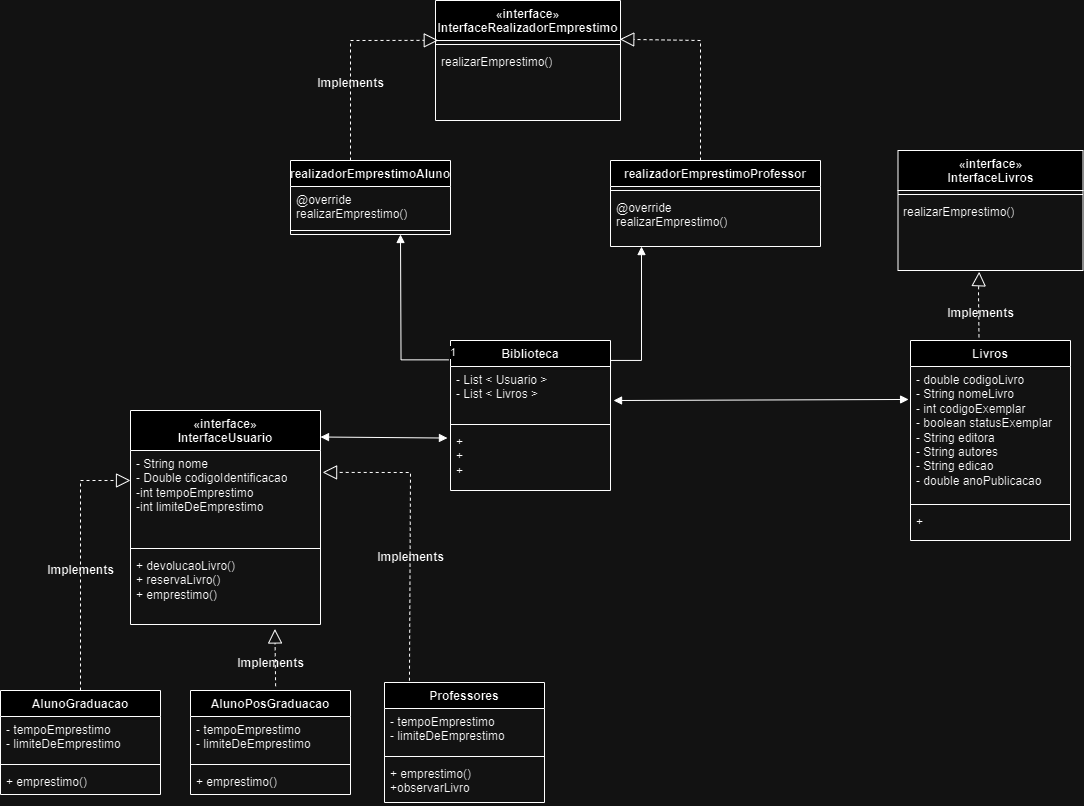

The diagram above was exported from draw.io. Its source (the exported page's mxGraphModel, read from the mxfile embedded in the PNG):
<mxGraphModel dx="1687" dy="929" grid="1" gridSize="10" guides="1" tooltips="1" connect="1" arrows="1" fold="1" page="1" pageScale="1" pageWidth="1169" pageHeight="1654" math="0" shadow="0">
  <root>
    <mxCell id="0" />
    <mxCell id="1" parent="0" />
    <mxCell id="XD7fQzd8C11cnt6zvlro-7" value="«interface»&lt;br&gt;InterfaceUsuario" style="swimlane;fontStyle=1;align=center;verticalAlign=top;childLayout=stackLayout;horizontal=1;startSize=40;horizontalStack=0;resizeParent=1;resizeParentMax=0;resizeLast=0;collapsible=1;marginBottom=0;whiteSpace=wrap;html=1;" parent="1" vertex="1">
      <mxGeometry x="210" y="680" width="190" height="214" as="geometry" />
    </mxCell>
    <mxCell id="XD7fQzd8C11cnt6zvlro-8" value="- String nome&lt;br&gt;- Double codigoIdentificacao&lt;br&gt;-int tempoEmprestimo&lt;br&gt;-int limiteDeEmprestimo&lt;br&gt;" style="text;strokeColor=none;fillColor=none;align=left;verticalAlign=top;spacingLeft=4;spacingRight=4;overflow=hidden;rotatable=0;points=[[0,0.5],[1,0.5]];portConstraint=eastwest;whiteSpace=wrap;html=1;" parent="XD7fQzd8C11cnt6zvlro-7" vertex="1">
      <mxGeometry y="40" width="190" height="94" as="geometry" />
    </mxCell>
    <mxCell id="XD7fQzd8C11cnt6zvlro-9" value="" style="line;strokeWidth=1;fillColor=none;align=left;verticalAlign=middle;spacingTop=-1;spacingLeft=3;spacingRight=3;rotatable=0;labelPosition=right;points=[];portConstraint=eastwest;strokeColor=inherit;" parent="XD7fQzd8C11cnt6zvlro-7" vertex="1">
      <mxGeometry y="134" width="190" height="8" as="geometry" />
    </mxCell>
    <mxCell id="XD7fQzd8C11cnt6zvlro-10" value="+ devolucaoLivro()&lt;br&gt;+ reservaLivro()&lt;br&gt;+ emprestimo()" style="text;strokeColor=none;fillColor=none;align=left;verticalAlign=top;spacingLeft=4;spacingRight=4;overflow=hidden;rotatable=0;points=[[0,0.5],[1,0.5]];portConstraint=eastwest;whiteSpace=wrap;html=1;" parent="XD7fQzd8C11cnt6zvlro-7" vertex="1">
      <mxGeometry y="142" width="190" height="72" as="geometry" />
    </mxCell>
    <mxCell id="XD7fQzd8C11cnt6zvlro-11" value="" style="endArrow=block;dashed=1;endFill=0;endSize=12;html=1;rounded=0;exitX=0.5;exitY=0;exitDx=0;exitDy=0;entryX=0;entryY=0.319;entryDx=0;entryDy=0;entryPerimeter=0;" parent="1" source="XD7fQzd8C11cnt6zvlro-12" target="XD7fQzd8C11cnt6zvlro-8" edge="1">
      <mxGeometry width="160" relative="1" as="geometry">
        <mxPoint x="159.86" y="760" as="sourcePoint" />
        <mxPoint x="159.86" y="740" as="targetPoint" />
        <Array as="points">
          <mxPoint x="160" y="750" />
        </Array>
      </mxGeometry>
    </mxCell>
    <mxCell id="XD7fQzd8C11cnt6zvlro-12" value="AlunoGraduacao" style="swimlane;fontStyle=1;align=center;verticalAlign=top;childLayout=stackLayout;horizontal=1;startSize=26;horizontalStack=0;resizeParent=1;resizeParentMax=0;resizeLast=0;collapsible=1;marginBottom=0;whiteSpace=wrap;html=1;" parent="1" vertex="1">
      <mxGeometry x="80" y="960" width="160" height="104" as="geometry" />
    </mxCell>
    <mxCell id="XD7fQzd8C11cnt6zvlro-13" value="- tempoEmprestimo&lt;br&gt;- limiteDeEmprestimo" style="text;strokeColor=none;fillColor=none;align=left;verticalAlign=top;spacingLeft=4;spacingRight=4;overflow=hidden;rotatable=0;points=[[0,0.5],[1,0.5]];portConstraint=eastwest;whiteSpace=wrap;html=1;" parent="XD7fQzd8C11cnt6zvlro-12" vertex="1">
      <mxGeometry y="26" width="160" height="44" as="geometry" />
    </mxCell>
    <mxCell id="XD7fQzd8C11cnt6zvlro-14" value="" style="line;strokeWidth=1;fillColor=none;align=left;verticalAlign=middle;spacingTop=-1;spacingLeft=3;spacingRight=3;rotatable=0;labelPosition=right;points=[];portConstraint=eastwest;strokeColor=inherit;" parent="XD7fQzd8C11cnt6zvlro-12" vertex="1">
      <mxGeometry y="70" width="160" height="8" as="geometry" />
    </mxCell>
    <mxCell id="XD7fQzd8C11cnt6zvlro-15" value="+ emprestimo()" style="text;strokeColor=none;fillColor=none;align=left;verticalAlign=top;spacingLeft=4;spacingRight=4;overflow=hidden;rotatable=0;points=[[0,0.5],[1,0.5]];portConstraint=eastwest;whiteSpace=wrap;html=1;" parent="XD7fQzd8C11cnt6zvlro-12" vertex="1">
      <mxGeometry y="78" width="160" height="26" as="geometry" />
    </mxCell>
    <mxCell id="XD7fQzd8C11cnt6zvlro-16" value="AlunoPosGraduacao" style="swimlane;fontStyle=1;align=center;verticalAlign=top;childLayout=stackLayout;horizontal=1;startSize=26;horizontalStack=0;resizeParent=1;resizeParentMax=0;resizeLast=0;collapsible=1;marginBottom=0;whiteSpace=wrap;html=1;" parent="1" vertex="1">
      <mxGeometry x="270" y="960" width="160" height="104" as="geometry" />
    </mxCell>
    <mxCell id="XD7fQzd8C11cnt6zvlro-17" value="- tempoEmprestimo&lt;br style=&quot;border-color: var(--border-color);&quot;&gt;- limiteDeEmprestimo" style="text;strokeColor=none;fillColor=none;align=left;verticalAlign=top;spacingLeft=4;spacingRight=4;overflow=hidden;rotatable=0;points=[[0,0.5],[1,0.5]];portConstraint=eastwest;whiteSpace=wrap;html=1;" parent="XD7fQzd8C11cnt6zvlro-16" vertex="1">
      <mxGeometry y="26" width="160" height="44" as="geometry" />
    </mxCell>
    <mxCell id="XD7fQzd8C11cnt6zvlro-18" value="" style="line;strokeWidth=1;fillColor=none;align=left;verticalAlign=middle;spacingTop=-1;spacingLeft=3;spacingRight=3;rotatable=0;labelPosition=right;points=[];portConstraint=eastwest;strokeColor=inherit;" parent="XD7fQzd8C11cnt6zvlro-16" vertex="1">
      <mxGeometry y="70" width="160" height="8" as="geometry" />
    </mxCell>
    <mxCell id="XD7fQzd8C11cnt6zvlro-19" value="+ emprestimo()" style="text;strokeColor=none;fillColor=none;align=left;verticalAlign=top;spacingLeft=4;spacingRight=4;overflow=hidden;rotatable=0;points=[[0,0.5],[1,0.5]];portConstraint=eastwest;whiteSpace=wrap;html=1;" parent="XD7fQzd8C11cnt6zvlro-16" vertex="1">
      <mxGeometry y="78" width="160" height="26" as="geometry" />
    </mxCell>
    <mxCell id="XD7fQzd8C11cnt6zvlro-20" value="Professores" style="swimlane;fontStyle=1;align=center;verticalAlign=top;childLayout=stackLayout;horizontal=1;startSize=26;horizontalStack=0;resizeParent=1;resizeParentMax=0;resizeLast=0;collapsible=1;marginBottom=0;whiteSpace=wrap;html=1;" parent="1" vertex="1">
      <mxGeometry x="464" y="952" width="160" height="120" as="geometry" />
    </mxCell>
    <mxCell id="XD7fQzd8C11cnt6zvlro-21" value="- tempoEmprestimo&lt;br style=&quot;border-color: var(--border-color);&quot;&gt;- limiteDeEmprestimo" style="text;strokeColor=none;fillColor=none;align=left;verticalAlign=top;spacingLeft=4;spacingRight=4;overflow=hidden;rotatable=0;points=[[0,0.5],[1,0.5]];portConstraint=eastwest;whiteSpace=wrap;html=1;" parent="XD7fQzd8C11cnt6zvlro-20" vertex="1">
      <mxGeometry y="26" width="160" height="44" as="geometry" />
    </mxCell>
    <mxCell id="XD7fQzd8C11cnt6zvlro-22" value="" style="line;strokeWidth=1;fillColor=none;align=left;verticalAlign=middle;spacingTop=-1;spacingLeft=3;spacingRight=3;rotatable=0;labelPosition=right;points=[];portConstraint=eastwest;strokeColor=inherit;" parent="XD7fQzd8C11cnt6zvlro-20" vertex="1">
      <mxGeometry y="70" width="160" height="8" as="geometry" />
    </mxCell>
    <mxCell id="XD7fQzd8C11cnt6zvlro-23" value="+ emprestimo()&lt;br&gt;+observarLivro" style="text;strokeColor=none;fillColor=none;align=left;verticalAlign=top;spacingLeft=4;spacingRight=4;overflow=hidden;rotatable=0;points=[[0,0.5],[1,0.5]];portConstraint=eastwest;whiteSpace=wrap;html=1;" parent="XD7fQzd8C11cnt6zvlro-20" vertex="1">
      <mxGeometry y="78" width="160" height="42" as="geometry" />
    </mxCell>
    <mxCell id="XD7fQzd8C11cnt6zvlro-28" value="Biblioteca" style="swimlane;fontStyle=1;align=center;verticalAlign=top;childLayout=stackLayout;horizontal=1;startSize=26;horizontalStack=0;resizeParent=1;resizeParentMax=0;resizeLast=0;collapsible=1;marginBottom=0;whiteSpace=wrap;html=1;" parent="1" vertex="1">
      <mxGeometry x="530" y="610" width="160" height="150" as="geometry" />
    </mxCell>
    <mxCell id="XD7fQzd8C11cnt6zvlro-29" value="- List &amp;lt; Usuario &amp;gt;&lt;br&gt;- List &amp;lt; Livros &amp;gt;" style="text;strokeColor=none;fillColor=none;align=left;verticalAlign=top;spacingLeft=4;spacingRight=4;overflow=hidden;rotatable=0;points=[[0,0.5],[1,0.5]];portConstraint=eastwest;whiteSpace=wrap;html=1;" parent="XD7fQzd8C11cnt6zvlro-28" vertex="1">
      <mxGeometry y="26" width="160" height="54" as="geometry" />
    </mxCell>
    <mxCell id="XD7fQzd8C11cnt6zvlro-30" value="" style="line;strokeWidth=1;fillColor=none;align=left;verticalAlign=middle;spacingTop=-1;spacingLeft=3;spacingRight=3;rotatable=0;labelPosition=right;points=[];portConstraint=eastwest;strokeColor=inherit;" parent="XD7fQzd8C11cnt6zvlro-28" vertex="1">
      <mxGeometry y="80" width="160" height="8" as="geometry" />
    </mxCell>
    <mxCell id="XD7fQzd8C11cnt6zvlro-31" value="+&lt;br&gt;+&lt;br&gt;+" style="text;strokeColor=none;fillColor=none;align=left;verticalAlign=top;spacingLeft=4;spacingRight=4;overflow=hidden;rotatable=0;points=[[0,0.5],[1,0.5]];portConstraint=eastwest;whiteSpace=wrap;html=1;" parent="XD7fQzd8C11cnt6zvlro-28" vertex="1">
      <mxGeometry y="88" width="160" height="62" as="geometry" />
    </mxCell>
    <mxCell id="XD7fQzd8C11cnt6zvlro-57" value="Livros" style="swimlane;fontStyle=1;align=center;verticalAlign=top;childLayout=stackLayout;horizontal=1;startSize=26;horizontalStack=0;resizeParent=1;resizeParentMax=0;resizeLast=0;collapsible=1;marginBottom=0;whiteSpace=wrap;html=1;" parent="1" vertex="1">
      <mxGeometry x="990" y="610" width="160" height="200" as="geometry" />
    </mxCell>
    <mxCell id="XD7fQzd8C11cnt6zvlro-58" value="- double codigoLivro&lt;br&gt;- String nomeLivro&lt;br&gt;- int codigoExemplar&lt;br&gt;- boolean statusExemplar&lt;br&gt;- String editora&lt;br&gt;- String autores&lt;br&gt;- String edicao&lt;br&gt;- double anoPublicacao" style="text;strokeColor=none;fillColor=none;align=left;verticalAlign=top;spacingLeft=4;spacingRight=4;overflow=hidden;rotatable=0;points=[[0,0.5],[1,0.5]];portConstraint=eastwest;whiteSpace=wrap;html=1;" parent="XD7fQzd8C11cnt6zvlro-57" vertex="1">
      <mxGeometry y="26" width="160" height="134" as="geometry" />
    </mxCell>
    <mxCell id="XD7fQzd8C11cnt6zvlro-59" value="" style="line;strokeWidth=1;fillColor=none;align=left;verticalAlign=middle;spacingTop=-1;spacingLeft=3;spacingRight=3;rotatable=0;labelPosition=right;points=[];portConstraint=eastwest;strokeColor=inherit;" parent="XD7fQzd8C11cnt6zvlro-57" vertex="1">
      <mxGeometry y="160" width="160" height="8" as="geometry" />
    </mxCell>
    <mxCell id="XD7fQzd8C11cnt6zvlro-60" value="+&lt;br&gt;" style="text;strokeColor=none;fillColor=none;align=left;verticalAlign=top;spacingLeft=4;spacingRight=4;overflow=hidden;rotatable=0;points=[[0,0.5],[1,0.5]];portConstraint=eastwest;whiteSpace=wrap;html=1;" parent="XD7fQzd8C11cnt6zvlro-57" vertex="1">
      <mxGeometry y="168" width="160" height="32" as="geometry" />
    </mxCell>
    <mxCell id="XD7fQzd8C11cnt6zvlro-61" value="" style="endArrow=block;startArrow=block;endFill=1;startFill=1;html=1;rounded=0;entryX=-0.019;entryY=0.154;entryDx=0;entryDy=0;entryPerimeter=0;" parent="1" target="XD7fQzd8C11cnt6zvlro-31" edge="1">
      <mxGeometry width="160" relative="1" as="geometry">
        <mxPoint x="400" y="706.5" as="sourcePoint" />
        <mxPoint x="560" y="706.5" as="targetPoint" />
      </mxGeometry>
    </mxCell>
    <mxCell id="XD7fQzd8C11cnt6zvlro-62" value="" style="endArrow=block;startArrow=block;endFill=1;startFill=1;html=1;rounded=0;exitX=1.019;exitY=0.63;exitDx=0;exitDy=0;exitPerimeter=0;entryX=-0.012;entryY=0.246;entryDx=0;entryDy=0;entryPerimeter=0;" parent="1" source="XD7fQzd8C11cnt6zvlro-29" target="XD7fQzd8C11cnt6zvlro-58" edge="1">
      <mxGeometry width="160" relative="1" as="geometry">
        <mxPoint x="700" y="670" as="sourcePoint" />
        <mxPoint x="790" y="670" as="targetPoint" />
      </mxGeometry>
    </mxCell>
    <mxCell id="w8d40dtO2IiWsaPc454i-2" value="realizadorEmprestimoAluno" style="swimlane;fontStyle=1;align=center;verticalAlign=top;childLayout=stackLayout;horizontal=1;startSize=26;horizontalStack=0;resizeParent=1;resizeParentMax=0;resizeLast=0;collapsible=1;marginBottom=0;whiteSpace=wrap;html=1;" vertex="1" parent="1">
      <mxGeometry x="370" y="430" width="160" height="74" as="geometry" />
    </mxCell>
    <mxCell id="w8d40dtO2IiWsaPc454i-5" value="@override&lt;br&gt;realizarEmprestimo()" style="text;strokeColor=none;fillColor=none;align=left;verticalAlign=top;spacingLeft=4;spacingRight=4;overflow=hidden;rotatable=0;points=[[0,0.5],[1,0.5]];portConstraint=eastwest;whiteSpace=wrap;html=1;" vertex="1" parent="w8d40dtO2IiWsaPc454i-2">
      <mxGeometry y="26" width="160" height="40" as="geometry" />
    </mxCell>
    <mxCell id="w8d40dtO2IiWsaPc454i-4" value="" style="line;strokeWidth=1;fillColor=none;align=left;verticalAlign=middle;spacingTop=-1;spacingLeft=3;spacingRight=3;rotatable=0;labelPosition=right;points=[];portConstraint=eastwest;strokeColor=inherit;" vertex="1" parent="w8d40dtO2IiWsaPc454i-2">
      <mxGeometry y="66" width="160" height="8" as="geometry" />
    </mxCell>
    <mxCell id="w8d40dtO2IiWsaPc454i-6" value="«interface»&lt;br style=&quot;border-color: var(--border-color); font-weight: 400;&quot;&gt;InterfaceRealizadorEmprestimo" style="swimlane;fontStyle=1;align=center;verticalAlign=top;childLayout=stackLayout;horizontal=1;startSize=40;horizontalStack=0;resizeParent=1;resizeParentMax=0;resizeLast=0;collapsible=1;marginBottom=0;whiteSpace=wrap;html=1;" vertex="1" parent="1">
      <mxGeometry x="515" y="270" width="185" height="120" as="geometry" />
    </mxCell>
    <mxCell id="w8d40dtO2IiWsaPc454i-8" value="" style="line;strokeWidth=1;fillColor=none;align=left;verticalAlign=middle;spacingTop=-1;spacingLeft=3;spacingRight=3;rotatable=0;labelPosition=right;points=[];portConstraint=eastwest;strokeColor=inherit;" vertex="1" parent="w8d40dtO2IiWsaPc454i-6">
      <mxGeometry y="40" width="185" height="8" as="geometry" />
    </mxCell>
    <mxCell id="w8d40dtO2IiWsaPc454i-9" value="realizarEmprestimo()" style="text;strokeColor=none;fillColor=none;align=left;verticalAlign=top;spacingLeft=4;spacingRight=4;overflow=hidden;rotatable=0;points=[[0,0.5],[1,0.5]];portConstraint=eastwest;whiteSpace=wrap;html=1;" vertex="1" parent="w8d40dtO2IiWsaPc454i-6">
      <mxGeometry y="48" width="185" height="72" as="geometry" />
    </mxCell>
    <mxCell id="w8d40dtO2IiWsaPc454i-10" value="realizadorEmprestimoProfessor" style="swimlane;fontStyle=1;align=center;verticalAlign=top;childLayout=stackLayout;horizontal=1;startSize=26;horizontalStack=0;resizeParent=1;resizeParentMax=0;resizeLast=0;collapsible=1;marginBottom=0;whiteSpace=wrap;html=1;" vertex="1" parent="1">
      <mxGeometry x="690" y="430" width="210" height="86" as="geometry" />
    </mxCell>
    <mxCell id="w8d40dtO2IiWsaPc454i-11" value="" style="line;strokeWidth=1;fillColor=none;align=left;verticalAlign=middle;spacingTop=-1;spacingLeft=3;spacingRight=3;rotatable=0;labelPosition=right;points=[];portConstraint=eastwest;strokeColor=inherit;" vertex="1" parent="w8d40dtO2IiWsaPc454i-10">
      <mxGeometry y="26" width="210" height="8" as="geometry" />
    </mxCell>
    <mxCell id="w8d40dtO2IiWsaPc454i-12" value="@override&lt;br&gt;realizarEmprestimo()" style="text;strokeColor=none;fillColor=none;align=left;verticalAlign=top;spacingLeft=4;spacingRight=4;overflow=hidden;rotatable=0;points=[[0,0.5],[1,0.5]];portConstraint=eastwest;whiteSpace=wrap;html=1;" vertex="1" parent="w8d40dtO2IiWsaPc454i-10">
      <mxGeometry y="34" width="210" height="52" as="geometry" />
    </mxCell>
    <mxCell id="w8d40dtO2IiWsaPc454i-21" value="" style="endArrow=block;endFill=1;html=1;edgeStyle=orthogonalEdgeStyle;align=left;verticalAlign=top;rounded=0;entryX=0.75;entryY=1;entryDx=0;entryDy=0;exitX=-0.012;exitY=0.129;exitDx=0;exitDy=0;exitPerimeter=0;" edge="1" parent="1" source="XD7fQzd8C11cnt6zvlro-28">
      <mxGeometry x="-1" relative="1" as="geometry">
        <mxPoint x="490" y="590" as="sourcePoint" />
        <mxPoint x="480" y="504" as="targetPoint" />
      </mxGeometry>
    </mxCell>
    <mxCell id="w8d40dtO2IiWsaPc454i-22" value="1" style="edgeLabel;resizable=0;html=1;align=left;verticalAlign=bottom;" connectable="0" vertex="1" parent="w8d40dtO2IiWsaPc454i-21">
      <mxGeometry x="-1" relative="1" as="geometry" />
    </mxCell>
    <mxCell id="w8d40dtO2IiWsaPc454i-25" value="" style="endArrow=block;endFill=1;html=1;edgeStyle=orthogonalEdgeStyle;align=left;verticalAlign=top;rounded=0;entryX=0.75;entryY=1;entryDx=0;entryDy=0;exitX=1;exitY=0.096;exitDx=0;exitDy=0;exitPerimeter=0;" edge="1" parent="1" source="XD7fQzd8C11cnt6zvlro-29">
      <mxGeometry x="-0.3241" y="30" relative="1" as="geometry">
        <mxPoint x="768" y="640" as="sourcePoint" />
        <mxPoint x="720" y="516" as="targetPoint" />
        <Array as="points">
          <mxPoint x="690" y="630" />
          <mxPoint x="721" y="630" />
          <mxPoint x="721" y="516" />
        </Array>
        <mxPoint as="offset" />
      </mxGeometry>
    </mxCell>
    <mxCell id="w8d40dtO2IiWsaPc454i-30" value="Implements" style="text;align=center;fontStyle=1;verticalAlign=middle;spacingLeft=3;spacingRight=3;strokeColor=none;rotatable=0;points=[[0,0.5],[1,0.5]];portConstraint=eastwest;html=1;" vertex="1" parent="1">
      <mxGeometry x="120" y="827" width="80" height="26" as="geometry" />
    </mxCell>
    <mxCell id="w8d40dtO2IiWsaPc454i-31" value="" style="endArrow=block;dashed=1;endFill=0;endSize=12;html=1;rounded=0;exitX=0.156;exitY=-0.015;exitDx=0;exitDy=0;exitPerimeter=0;entryX=0.156;entryY=-0.015;entryDx=0;entryDy=0;entryPerimeter=0;" edge="1" parent="1" source="XD7fQzd8C11cnt6zvlro-20">
      <mxGeometry width="160" relative="1" as="geometry">
        <mxPoint x="497.91" y="952" as="sourcePoint" />
        <mxPoint x="402.0900000000001" y="741.902" as="targetPoint" />
        <Array as="points">
          <mxPoint x="490" y="742" />
        </Array>
      </mxGeometry>
    </mxCell>
    <mxCell id="w8d40dtO2IiWsaPc454i-32" value="" style="endArrow=block;dashed=1;endFill=0;endSize=12;html=1;rounded=0;exitX=0.532;exitY=-0.041;exitDx=0;exitDy=0;exitPerimeter=0;entryX=0.76;entryY=1.062;entryDx=0;entryDy=0;entryPerimeter=0;" edge="1" parent="1" source="XD7fQzd8C11cnt6zvlro-16" target="XD7fQzd8C11cnt6zvlro-10">
      <mxGeometry width="160" relative="1" as="geometry">
        <mxPoint x="375" y="930" as="sourcePoint" />
        <mxPoint x="325" y="1140" as="targetPoint" />
        <Array as="points" />
      </mxGeometry>
    </mxCell>
    <mxCell id="w8d40dtO2IiWsaPc454i-34" value="Implements" style="text;align=center;fontStyle=1;verticalAlign=middle;spacingLeft=3;spacingRight=3;strokeColor=none;rotatable=0;points=[[0,0.5],[1,0.5]];portConstraint=eastwest;html=1;" vertex="1" parent="1">
      <mxGeometry x="310" y="920" width="80" height="26" as="geometry" />
    </mxCell>
    <mxCell id="w8d40dtO2IiWsaPc454i-35" value="Implements" style="text;align=center;fontStyle=1;verticalAlign=middle;spacingLeft=3;spacingRight=3;strokeColor=none;rotatable=0;points=[[0,0.5],[1,0.5]];portConstraint=eastwest;html=1;" vertex="1" parent="1">
      <mxGeometry x="450" y="814" width="80" height="26" as="geometry" />
    </mxCell>
    <mxCell id="w8d40dtO2IiWsaPc454i-38" value="Implements" style="text;align=center;fontStyle=1;verticalAlign=middle;spacingLeft=3;spacingRight=3;strokeColor=none;rotatable=0;points=[[0,0.5],[1,0.5]];portConstraint=eastwest;html=1;" vertex="1" parent="1">
      <mxGeometry x="390" y="340" width="80" height="26" as="geometry" />
    </mxCell>
    <mxCell id="w8d40dtO2IiWsaPc454i-39" value="" style="endArrow=block;dashed=1;endFill=0;endSize=12;html=1;rounded=0;exitX=0.015;exitY=0.332;exitDx=0;exitDy=0;exitPerimeter=0;entryX=0.015;entryY=0.332;entryDx=0;entryDy=0;entryPerimeter=0;" edge="1" parent="1" target="w8d40dtO2IiWsaPc454i-6">
      <mxGeometry width="160" relative="1" as="geometry">
        <mxPoint x="430" y="430" as="sourcePoint" />
        <mxPoint x="480" y="220" as="targetPoint" />
        <Array as="points">
          <mxPoint x="430" y="310" />
        </Array>
      </mxGeometry>
    </mxCell>
    <mxCell id="w8d40dtO2IiWsaPc454i-40" value="" style="endArrow=block;dashed=1;endFill=0;endSize=12;html=1;rounded=0;entryX=0.996;entryY=0.323;entryDx=0;entryDy=0;exitX=0.996;exitY=0.323;exitDx=0;exitDy=0;exitPerimeter=0;entryPerimeter=0;" edge="1" parent="1" target="w8d40dtO2IiWsaPc454i-6">
      <mxGeometry width="160" relative="1" as="geometry">
        <mxPoint x="780" y="430" as="sourcePoint" />
        <mxPoint x="700" y="310" as="targetPoint" />
        <Array as="points">
          <mxPoint x="780" y="310" />
        </Array>
      </mxGeometry>
    </mxCell>
    <mxCell id="w8d40dtO2IiWsaPc454i-41" value="Implements" style="text;align=center;fontStyle=1;verticalAlign=middle;spacingLeft=3;spacingRight=3;strokeColor=none;rotatable=0;points=[[0,0.5],[1,0.5]];portConstraint=eastwest;html=1;" vertex="1" parent="1">
      <mxGeometry x="1020" y="570" width="80" height="26" as="geometry" />
    </mxCell>
    <mxCell id="w8d40dtO2IiWsaPc454i-43" value="«interface»&lt;br style=&quot;border-color: var(--border-color); font-weight: 400;&quot;&gt;InterfaceLivros" style="swimlane;fontStyle=1;align=center;verticalAlign=top;childLayout=stackLayout;horizontal=1;startSize=40;horizontalStack=0;resizeParent=1;resizeParentMax=0;resizeLast=0;collapsible=1;marginBottom=0;whiteSpace=wrap;html=1;" vertex="1" parent="1">
      <mxGeometry x="977.5" y="420" width="185" height="120" as="geometry" />
    </mxCell>
    <mxCell id="w8d40dtO2IiWsaPc454i-44" value="" style="line;strokeWidth=1;fillColor=none;align=left;verticalAlign=middle;spacingTop=-1;spacingLeft=3;spacingRight=3;rotatable=0;labelPosition=right;points=[];portConstraint=eastwest;strokeColor=inherit;" vertex="1" parent="w8d40dtO2IiWsaPc454i-43">
      <mxGeometry y="40" width="185" height="8" as="geometry" />
    </mxCell>
    <mxCell id="w8d40dtO2IiWsaPc454i-45" value="realizarEmprestimo()" style="text;strokeColor=none;fillColor=none;align=left;verticalAlign=top;spacingLeft=4;spacingRight=4;overflow=hidden;rotatable=0;points=[[0,0.5],[1,0.5]];portConstraint=eastwest;whiteSpace=wrap;html=1;" vertex="1" parent="w8d40dtO2IiWsaPc454i-43">
      <mxGeometry y="48" width="185" height="72" as="geometry" />
    </mxCell>
    <mxCell id="w8d40dtO2IiWsaPc454i-46" value="" style="endArrow=block;dashed=1;endFill=0;endSize=12;html=1;rounded=0;exitX=0.428;exitY=-0.016;exitDx=0;exitDy=0;exitPerimeter=0;entryX=0.439;entryY=1.017;entryDx=0;entryDy=0;entryPerimeter=0;" edge="1" parent="1" source="XD7fQzd8C11cnt6zvlro-57" target="w8d40dtO2IiWsaPc454i-45">
      <mxGeometry width="160" relative="1" as="geometry">
        <mxPoint x="1058" y="600" as="sourcePoint" />
        <mxPoint x="1100" y="550" as="targetPoint" />
        <Array as="points">
          <mxPoint x="1058" y="561" />
        </Array>
      </mxGeometry>
    </mxCell>
  </root>
</mxGraphModel>